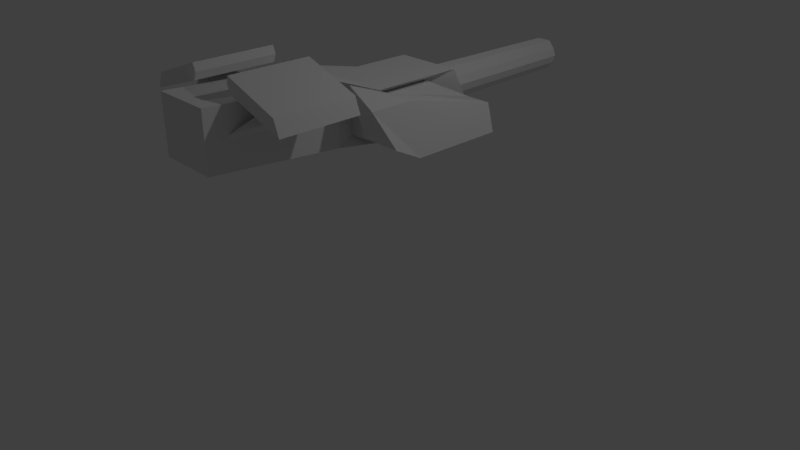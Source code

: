 # Source: Plasma-zero.blend  (saved by Blender 2.79.0; exported with 4.5.12 LTS)
import bpy
from mathutils import Matrix  # noqa: F401  (used for matrix-valued properties, if any)

bpy.ops.wm.read_factory_settings(use_empty=True)
scene = bpy.context.scene
scene.name = 'Scene'

# ---- collections
col_collection_1 = bpy.data.collections.new('Collection 1'); scene.collection.children.link(col_collection_1)

# ---- materials (node trees are filled in below, after node groups)
mat_material = bpy.data.materials.new('Material')
mat_material.alpha_threshold = 0.0
mat_material.use_transparent_shadow = False
mat_material.roughness = 0.5

# ---- material node trees

# ---- world
world_world = bpy.data.worlds.new('World'); scene.world = world_world
world_world.color = (0.05088, 0.05088, 0.05088)
world_world.use_sun_shadow = False
world_world.sun_shadow_jitter_overblur = 0.0
world_world.cycles.sampling_method = 'MANUAL'

# ---- cameras
cam_camera = bpy.data.cameras.new('Camera')
cam_camera.clip_end = 100.0
cam_camera.lens = 35.0
cam_camera.sensor_width = 32.0
cam_camera.sensor_height = 18.0
cam_camera.ortho_scale = 7.314
cam_camera.dof.focus_distance = 0.0
cam_camera.dof.aperture_fstop = 128.0

# ---- lights
light_lamp_001 = bpy.data.lights.new('Lamp.001', 'POINT')
light_lamp_001.transmission_factor = 0.0
light_lamp_001.cutoff_distance = 30.0
light_lamp_001.energy = 100.0
light_lamp_001.shadow_buffer_clip_start = 1.001
light_lamp_001.shadow_soft_size = 0.1
light_lamp_001.shadow_maximum_resolution = 0.006
light_lamp_001.use_absolute_resolution = True
light_lamp = bpy.data.lights.new('Lamp', 'POINT')
light_lamp.transmission_factor = 0.0
light_lamp.cutoff_distance = 30.0
light_lamp.energy = 100.0
light_lamp.shadow_buffer_clip_start = 1.001
light_lamp.shadow_soft_size = 0.1
light_lamp.shadow_maximum_resolution = 0.006
light_lamp.use_absolute_resolution = True

# ---- meshes
me_cube = bpy.data.meshes.new('Cube')
me_cube.from_pydata([(-0.5047, -0.847, 0.3067), (-0.5047, -0.6727, -0.2436), (-0.5047, 0.6513, -0.3979), (-0.5831, 0.6513, -0.1069), (-0.9269, 0.6513, -0.3979), (-0.8485, 0.6513, -0.1069), (0.9307, 0.6513, -0.3979), (0.8504, 0.6513, -0.1069), (-0.3703, 0.6513, 0.1319), (0.3741, 0.6513, 0.1319), (0.3741, 0.9282, -0.3979), (-0.3703, 0.9282, -0.3979), (-0.9269, -0.6727, -0.2436), (0.799, -0.847, 0.1319), (-0.7952, -0.847, 0.1319), (0.9307, -0.6727, -0.2436), (0.3217, -0.847, 0.3089), (-0.3179, -0.847, 0.3089), (-0.3179, -0.847, -0.3444), (0.3217, -0.847, -0.3444), (-0.7952, -0.37, 0.1319), (0.9307, -0.37, -0.3979), (-0.9269, -0.37, -0.3979), (0.799, -0.37, 0.1319), (0.3741, -0.37, 0.1319), (-0.3703, -0.37, 0.1319), (-0.3703, -0.37, -0.3979), (0.3741, -0.37, -0.3979), (-0.5047, -0.37, 0.1319), (-0.5047, -0.37, -0.3979), (0.5785, 0.6513, -0.1069), (0.4983, 0.6513, -0.3979), (0.4983, -0.847, 0.3109), (0.4983, -0.6727, -0.2436), (0.4983, -0.37, -0.3979), (0.4983, -0.37, 0.1319), (-0.3266, 0.3545, -0.2923), (-0.3266, -0.3059, -0.2923), (-0.2397, -0.3059, -0.2923), (-0.2397, 0.3545, -0.2923), (-0.2397, 0.3545, 0.05031), (-0.2397, -0.6143, -0.2923), (-0.3266, -0.6143, -0.2923), (0.2417, 0.3545, -0.2923), (0.2417, 0.3545, 0.05031), (-0.2397, -0.6143, 0.1993), (-0.3266, 0.3545, 0.05031), (0.322, 0.3545, -0.2923), (-0.3266, -0.3059, 0.05031), (0.2417, -0.6143, 0.1993), (0.2417, -0.6143, -0.2923), (0.2417, -0.3059, 0.05031), (-0.2397, -0.3059, 0.05031), (0.2417, -0.3059, -0.2923), (-0.3266, -0.6143, 0.1633), (0.322, -0.6143, -0.2923), (0.322, -0.3059, -0.2923), (0.322, 0.3545, 0.05031), (0.322, -0.6143, 0.1661), (0.322, -0.3059, 0.05031), (0.3217, -0.847, 0.02735), (0.3217, -0.847, 0.09112), (-0.3179, -0.847, 0.02735), (-0.3179, -0.847, 0.09112), (0.1045, 0.5433, 0.05054), (-0.07173, 0.5433, -0.3165), (-0.1711, 0.5433, -0.04122), (0.1815, 0.5433, -0.04122), (-0.07173, 0.5433, 0.05054), (0.1045, 0.5433, -0.3165), (-0.1535, 2.581, -0.2158), (-0.0638, 2.581, -0.2987), (-0.1711, 0.5433, -0.2248), (-0.2035, 0.5433, -0.133), (0.1815, 0.5433, -0.2248), (0.2139, 0.5433, -0.133), (-0.1828, 2.581, -0.133), (0.09531, 2.581, -0.2987), (0.09531, 2.581, 0.03268), (-0.0638, 2.581, 0.03268), (-0.1535, 2.581, -0.05015), (0.1648, 2.581, -0.2158), (0.194, 2.581, -0.133), (0.1648, 2.581, -0.05015), (-0.05255, 2.581, -0.2733), (-0.1285, 2.581, -0.2031), (0.0822, 2.581, -0.2733), (0.141, 2.581, -0.2031), (0.0822, 2.581, 0.007314), (0.141, 2.581, -0.06284), (-0.05255, 2.581, 0.007314), (-0.1285, 2.581, -0.06284), (0.1658, 2.581, -0.133), (-0.1533, 2.581, -0.133), (-0.04393, 2.412, -0.2539), (-0.1094, 2.412, -0.1934), (0.07216, 2.412, -0.2539), (0.1228, 2.412, -0.1934), (0.07216, 2.412, -0.01211), (0.1228, 2.412, -0.07255), (-0.04393, 2.412, -0.01211), (-0.1094, 2.412, -0.07255), (0.1442, 2.412, -0.133), (-0.1307, 2.412, -0.133), (0.2907, -1.949, 0.4111), (-0.2869, -1.949, 0.4111), (0.2907, -1.096, 0.4111), (-0.2869, -1.096, 0.4111), (-0.2869, -1.096, 0.5729), (-0.8684, -1.096, 0.3604), (-0.9331, -1.096, 0.1987), (-0.8684, -1.949, 0.3604), (-0.9331, -1.949, 0.1987), (0.8684, -1.096, 0.3604), (0.9331, -1.096, 0.1987), (0.8684, -1.949, 0.3604), (0.9331, -1.949, 0.1987), (-0.2869, -1.949, 0.5729), (-0.2552, -1.096, 0.492), (-0.2552, -1.949, 0.492), (0.2515, -1.096, 0.5729), (0.2515, -1.949, 0.5729), (-0.3179, -2.264, 0.3791), (0.3217, -2.264, 0.3791), (-0.3179, -2.264, -0.2256), (0.3217, -2.264, -0.2256), (0.3217, -2.027, 0.02735), (-0.3179, -1.083, 0.09112), (-0.3179, -2.027, 0.09112), (-0.2869, -1.664, 0.4111), (-0.2869, -1.38, 0.4111), (0.3217, -1.083, 0.02735), (-0.3179, -2.027, 0.02735), (-0.3179, -1.083, 0.02735), (0.7215, -1.664, 0.2695), (0.3217, -1.083, 0.09112), (0.7215, -1.38, 0.2695), (0.5061, -1.664, 0.3403), (0.5061, -1.38, 0.3403), (0.3217, -2.027, 0.09112), (0.2907, -1.664, 0.4111), (0.2907, -1.38, 0.4111), (-0.5023, -1.38, 0.3403), (-0.7177, -1.38, 0.2695), (-0.5023, -1.664, 0.3403), (-0.7177, -1.664, 0.2695), (0.2354, -1.096, 0.492), (0.2354, -1.949, 0.492)], [], [(17, 25, 52, 45), (18, 62, 63, 17, 45, 41), (22, 29, 1, 12), (4, 2, 29, 22), (35, 30, 57, 59), (24, 16, 49, 51), (28, 20, 14, 0), (34, 21, 15, 33), (31, 6, 21, 34), (3, 5, 20, 28), (1, 29, 37, 42), (25, 24, 9, 8), (7, 30, 35, 23), (28, 0, 54, 48), (41, 45, 54, 42), (23, 35, 32, 13), (3, 28, 48, 46), (40, 46, 48, 52), (37, 38, 41, 42), (59, 51, 49, 58), (52, 48, 54, 45), (57, 44, 51, 59), (36, 39, 38, 37), (43, 47, 56, 53), (53, 56, 55, 50), (9, 24, 51, 44), (31, 34, 56, 47), (26, 18, 41, 38), (25, 8, 40, 52), (34, 33, 55, 56), (19, 27, 53, 50), (11, 26, 38, 39), (32, 35, 59, 58), (27, 10, 43, 53), (29, 2, 36, 37), (27, 26, 11, 10), (16, 61, 60, 19, 50, 49), (6, 7, 23, 21), (11, 39, 40, 8), (30, 31, 47, 57), (50, 55, 58, 49), (57, 47, 43, 44), (2, 3, 46, 36), (10, 9, 44, 43), (7, 6, 31, 30), (1, 0, 14, 12), (22, 20, 5, 4), (4, 5, 3, 2), (17, 16, 24, 25), (19, 18, 26, 27), (0, 1, 42, 54), (21, 23, 13, 15), (36, 46, 40, 39), (33, 32, 58, 55), (12, 14, 20, 22), (15, 13, 32, 33), (65, 72, 70, 71), (68, 64, 78, 79), (64, 67, 83, 78), (73, 66, 80, 76), (87, 86, 96, 97), (75, 74, 81, 82), (67, 75, 82, 83), (72, 73, 76, 70), (71, 70, 85, 84), (69, 65, 71, 77), (66, 68, 79, 80), (77, 71, 84, 86), (74, 69, 77, 81), (82, 81, 87, 92), (80, 79, 90, 91), (79, 78, 88, 90), (81, 77, 86, 87), (76, 80, 91, 93), (83, 82, 92, 89), (78, 83, 89, 88), (70, 76, 93, 85), (102, 97, 96, 94, 95, 103, 101, 100, 98, 99), (86, 84, 94, 96), (92, 87, 97, 102), (88, 89, 99, 98), (90, 88, 98, 100), (93, 91, 101, 103), (91, 90, 100, 101), (84, 85, 95, 94), (85, 93, 103, 95), (89, 92, 102, 99), (8, 9, 10, 11), (105, 119, 117, 111, 112), (116, 115, 121, 147, 104), (109, 110, 112, 111), (119, 105, 129, 130, 107, 118), (110, 109, 108, 118, 107), (106, 146, 120, 113, 114), (17, 122, 123, 16), (125, 123, 122, 124), (128, 132, 133, 62, 18, 124, 122, 17, 63, 127), (16, 123, 125, 19, 60, 131, 126, 139, 135, 61), (137, 139, 135, 138), (63, 62, 133, 127), (108, 109, 111, 117), (142, 130, 129, 144), (141, 138, 137, 140), (19, 125, 124, 18), (146, 147, 121, 120), (106, 114, 116, 104, 140, 137, 134, 136, 138, 141), (61, 135, 131, 60), (136, 131, 135, 138), (115, 113, 120, 121), (117, 119, 118, 108), (110, 107, 130, 142, 143, 145, 144, 129, 105, 112), (143, 142, 144, 145), (134, 126, 139, 137), (126, 131, 136, 134), (142, 143, 133, 127), (144, 145, 132, 128), (142, 127, 128, 144), (145, 143, 133, 132), (141, 140, 104, 147, 146, 106), (115, 116, 114, 113)])
_uv = me_cube.uv_layers.new(name='UVMap')
_uv.uv.foreach_set('vector', [0.7588, 0.7002, 0.7545, 0.7558, 0.7367, 0.7646, 0.7453, 0.726, 0.6734, 0.6958, 0.7264, 0.6972, 0.7344, 0.6975, 0.7588, 0.7002, 0.7453, 0.726, 0.6857, 0.7298, 0.3072, 0.3802, 0.3571, 0.4472, 0.28, 0.4639, 0.2803, 0.3963, 0.3287, 0.3285, 0.3432, 0.3199, 0.3571, 0.4472, 0.3072, 0.3802, 0.5731, 0.72, 0.5317, 0.5809, 0.5895, 0.5744, 0.611, 0.7262, 0.845, 0.7561, 0.8405, 0.6995, 0.8545, 0.7255, 0.8638, 0.7648, 0.1944, 0.3263, 0.2554, 0.3502, 0.2506, 0.3979, 0.2322, 0.4058, 0.3818, 0.6073, 0.4726, 0.6328, 0.4707, 0.665, 0.3929, 0.6906, 0.5141, 0.5738, 0.5112, 0.588, 0.4726, 0.6328, 0.3818, 0.6073, 0.3293, 0.3068, 0.3225, 0.3214, 0.2554, 0.3502, 0.1944, 0.3263, 0.28, 0.4639, 0.3571, 0.4472, 0.3946, 0.4643, 0.2976, 0.5221, 0.7545, 0.7558, 0.845, 0.7561, 0.835, 0.8635, 0.7688, 0.8591, 0.5193, 0.5927, 0.5317, 0.5809, 0.5731, 0.72, 0.5219, 0.669, 0.1944, 0.3263, 0.2322, 0.4058, 0.1454, 0.4265, 0.1735, 0.2955, 0.2991, 0.5594, 0.09956, 0.4393, 0.1454, 0.4265, 0.2976, 0.5221, 0.5219, 0.669, 0.5731, 0.72, 0.4794, 0.7155, 0.4798, 0.693, 0.3293, 0.3068, 0.1944, 0.3263, 0.1735, 0.2955, 0.3134, 0.255, 0.3194, 0.2297, 0.3134, 0.255, 0.1735, 0.2955, 0.1507, 0.2782, 0.3946, 0.4643, 0.4193, 0.4837, 0.2991, 0.5594, 0.2976, 0.5221, 0.611, 0.7262, 0.6349, 0.7388, 0.501, 0.8595, 0.4947, 0.8116, 0.1507, 0.2782, 0.1735, 0.2955, 0.1454, 0.4265, 0.09956, 0.4393, 0.5895, 0.5744, 0.6094, 0.5598, 0.6349, 0.7388, 0.611, 0.7262, 0.3954, 0.3121, 0.4193, 0.2972, 0.4193, 0.4837, 0.3946, 0.4643, 0.5048, 0.4952, 0.5007, 0.5206, 0.35, 0.5763, 0.3257, 0.5613, 0.3257, 0.5613, 0.35, 0.5763, 0.3295, 0.6965, 0.2913, 0.7092, 0.835, 0.8635, 0.845, 0.7561, 0.8638, 0.7648, 0.8531, 0.8387, 0.5141, 0.5738, 0.3818, 0.6073, 0.35, 0.5763, 0.5007, 0.5206, 0.6623, 0.7678, 0.6734, 0.6958, 0.6857, 0.7298, 0.6901, 0.7719, 0.7545, 0.7558, 0.7688, 0.8591, 0.75, 0.8359, 0.7367, 0.7646, 0.3818, 0.6073, 0.3929, 0.6906, 0.3295, 0.6965, 0.35, 0.5763, 0.9263, 0.6944, 0.9392, 0.7666, 0.9111, 0.7713, 0.9146, 0.7287, 0.7351, 0.9469, 0.6623, 0.7678, 0.6901, 0.7719, 0.7189, 0.8504, 0.4794, 0.7155, 0.5731, 0.72, 0.611, 0.7262, 0.4947, 0.8116, 0.9392, 0.7666, 0.8727, 0.9386, 0.8843, 0.8513, 0.9111, 0.7713, 0.3571, 0.4472, 0.3432, 0.3199, 0.3954, 0.3121, 0.3946, 0.4643, 0.8351, 0.3359, 0.9218, 0.3359, 0.9218, 0.4848, 0.8351, 0.4849, 0.8405, 0.6995, 0.8655, 0.6964, 0.8736, 0.6962, 0.9263, 0.6944, 0.9146, 0.7287, 0.8545, 0.7255, 0.5112, 0.588, 0.5193, 0.5927, 0.5219, 0.669, 0.4726, 0.6328, 0.7351, 0.9469, 0.7189, 0.8504, 0.75, 0.8359, 0.7688, 0.8591, 0.5317, 0.5809, 0.5141, 0.5738, 0.5007, 0.5206, 0.5895, 0.5744, 0.2913, 0.7092, 0.3295, 0.6965, 0.4947, 0.8116, 0.501, 0.8595, 0.5895, 0.5744, 0.5007, 0.5206, 0.5048, 0.4952, 0.6094, 0.5598, 0.3432, 0.3199, 0.3293, 0.3068, 0.3134, 0.255, 0.3954, 0.3121, 0.8727, 0.9386, 0.835, 0.8635, 0.8531, 0.8387, 0.8843, 0.8513, 0.5193, 0.5927, 0.5112, 0.588, 0.5141, 0.5738, 0.5317, 0.5809, 0.28, 0.4639, 0.2322, 0.4058, 0.2506, 0.3979, 0.2803, 0.3963, 0.3072, 0.3802, 0.2554, 0.3502, 0.3225, 0.3214, 0.3287, 0.3285, 0.3287, 0.3285, 0.3225, 0.3214, 0.3293, 0.3068, 0.3432, 0.3199, 0.7588, 0.7002, 0.8405, 0.6995, 0.845, 0.7561, 0.7545, 0.7558, 0.8411, 0.2807, 0.9156, 0.2806, 0.9218, 0.3359, 0.8351, 0.3359, 0.2322, 0.4058, 0.28, 0.4639, 0.2976, 0.5221, 0.1454, 0.4265, 0.4726, 0.6328, 0.5219, 0.669, 0.4798, 0.693, 0.4707, 0.665, 0.3954, 0.3121, 0.3134, 0.255, 0.3194, 0.2297, 0.4193, 0.2972, 0.3929, 0.6906, 0.4794, 0.7155, 0.4947, 0.8116, 0.3295, 0.6965, 0.2803, 0.3963, 0.2506, 0.3979, 0.2554, 0.3502, 0.3072, 0.3802, 0.4707, 0.665, 0.4798, 0.693, 0.4794, 0.7155, 0.3929, 0.6906, 0.1675, 0.9713, 0.1483, 0.9727, 0.1535, 0.5826, 0.1708, 0.5813, 0.236, 0.9682, 0.2017, 0.9682, 0.2035, 0.5813, 0.2344, 0.5813, 0.02222, 0.5819, 0.04103, 0.5815, 0.04333, 0.9731, 0.02635, 0.9735, 0.1107, 0.5813, 0.129, 0.5813, 0.1305, 0.9729, 0.114, 0.9729, 0.3242, 0.8948, 0.326, 0.905, 0.2891, 0.9068, 0.2876, 0.8979, 0.05925, 0.5813, 0.07663, 0.5815, 0.07546, 0.9731, 0.05978, 0.9729, 0.04103, 0.5815, 0.05925, 0.5813, 0.05978, 0.9729, 0.04333, 0.9731, 0.09342, 0.5816, 0.1107, 0.5813, 0.114, 0.9729, 0.09842, 0.9732, 0.4479, 0.8864, 0.4479, 0.9099, 0.4428, 0.908, 0.4428, 0.8881, 0.2017, 0.9714, 0.1675, 0.9713, 0.1708, 0.5813, 0.2017, 0.5814, 0.129, 0.5813, 0.1483, 0.5816, 0.148, 0.9732, 0.1305, 0.9729, 0.427, 0.8639, 0.4479, 0.8864, 0.4428, 0.8881, 0.4251, 0.8691, 0.07663, 0.5815, 0.09342, 0.5819, 0.09062, 0.9735, 0.07546, 0.9731, 0.3903, 0.8716, 0.406, 0.8649, 0.4073, 0.8699, 0.394, 0.8756, 0.4243, 0.9315, 0.4006, 0.9296, 0.4028, 0.9247, 0.4228, 0.9263, 0.4006, 0.9296, 0.3796, 0.9071, 0.385, 0.9057, 0.4028, 0.9247, 0.406, 0.8649, 0.427, 0.8639, 0.4251, 0.8691, 0.4073, 0.8699, 0.44, 0.9248, 0.4243, 0.9315, 0.4228, 0.9263, 0.4361, 0.9206, 0.3823, 0.8865, 0.3903, 0.8716, 0.394, 0.8756, 0.3873, 0.8882, 0.3796, 0.9071, 0.3823, 0.8865, 0.3873, 0.8882, 0.385, 0.9057, 0.4479, 0.9099, 0.44, 0.9248, 0.4361, 0.9206, 0.4428, 0.908, 0.4506, 0.9661, 0.4447, 0.9552, 0.4428, 0.9401, 0.4581, 0.9237, 0.4754, 0.9224, 0.4868, 0.9272, 0.4926, 0.9381, 0.4926, 0.9552, 0.4773, 0.9716, 0.462, 0.9709, 0.326, 0.905, 0.326, 0.9285, 0.2891, 0.927, 0.2891, 0.9068, 0.326, 0.9412, 0.3271, 0.9327, 0.3639, 0.9348, 0.3629, 0.9422, 0.3271, 0.9696, 0.3261, 0.954, 0.363, 0.9532, 0.3639, 0.9667, 0.2876, 0.9417, 0.3169, 0.9417, 0.3147, 0.9713, 0.2894, 0.9713, 0.326, 0.9248, 0.326, 0.9122, 0.3629, 0.9127, 0.363, 0.9236, 0.326, 0.9122, 0.3273, 0.8948, 0.3641, 0.8977, 0.3629, 0.9127, 0.326, 0.9285, 0.3242, 0.9417, 0.2876, 0.9384, 0.2891, 0.927, 0.3273, 0.9327, 0.326, 0.9248, 0.363, 0.9236, 0.3641, 0.9303, 0.3261, 0.954, 0.326, 0.9412, 0.3629, 0.9422, 0.363, 0.9532, 0.7688, 0.8591, 0.835, 0.8635, 0.8727, 0.9386, 0.7351, 0.9469, 0.3864, 0.2138, 0.3742, 0.1921, 0.3582, 0.1875, 0.2697, 0.2138, 0.2337, 0.2452, 0.01848, 0.2646, 0.06734, 0.2232, 0.1659, 0.1851, 0.18, 0.1892, 0.1911, 0.2138, 0.2663, 0.05294, 0.2193, 0.02187, 0.2337, 0.2452, 0.2697, 0.2138, 0.3742, 0.1921, 0.3864, 0.2138, 0.3912, 0.1514, 0.3942, 0.1052, 0.391, 0.03964, 0.3785, 0.06378, 0.2193, 0.02187, 0.2663, 0.05294, 0.3641, 0.06872, 0.3785, 0.06378, 0.391, 0.03964, 0.194, 0.04564, 0.1829, 0.07249, 0.1707, 0.07672, 0.06057, 0.05076, 0.01848, 0.01685, 0.7588, 0.7002, 0.7856, 0.5739, 0.813, 0.5679, 0.8405, 0.6995, 0.8634, 0.5104, 0.813, 0.5679, 0.7856, 0.5739, 0.7344, 0.5041, 0.7602, 0.5773, 0.7544, 0.5741, 0.7328, 0.6691, 0.7264, 0.6972, 0.6734, 0.6958, 0.7344, 0.5041, 0.7856, 0.5739, 0.7588, 0.7002, 0.7344, 0.6975, 0.7396, 0.6706, 0.8405, 0.6995, 0.813, 0.5679, 0.8634, 0.5104, 0.9263, 0.6944, 0.8736, 0.6962, 0.8669, 0.6676, 0.8443, 0.5696, 0.8383, 0.5726, 0.8599, 0.6692, 0.8655, 0.6964, 0.5977, 0.1157, 0.4746, 0.09678, 0.7452, 0.1013, 0.6578, 0.109, 0.7344, 0.6983, 0.727, 0.6968, 0.7325, 0.6699, 0.7398, 0.6714, 0.3641, 0.06872, 0.2663, 0.05294, 0.2697, 0.2138, 0.3582, 0.1875, 0.8842, 0.05384, 0.8842, 0.009356, 0.9385, 0.009356, 0.9385, 0.05384, 0.9394, 0.01087, 0.9394, 0.05476, 0.8844, 0.05476, 0.8844, 0.01087, 0.8411, 0.2807, 0.841, 0.117, 0.9155, 0.117, 0.9156, 0.2806, 0.1829, 0.07249, 0.18, 0.1892, 0.1659, 0.1851, 0.1707, 0.07672, 0.9944, 0.01087, 0.9944, 0.1425, 0.8295, 0.1425, 0.8295, 0.01087, 0.8844, 0.01087, 0.8844, 0.05476, 0.8844, 0.09864, 0.9394, 0.09864, 0.9394, 0.05476, 0.9394, 0.01087, 0.8655, 0.6964, 0.8599, 0.6692, 0.8669, 0.6676, 0.8736, 0.6962, 0.6488, 0.1254, 0.7715, 0.1641, 0.7452, 0.1013, 0.6578, 0.109, 0.06734, 0.2232, 0.06057, 0.05076, 0.1707, 0.07672, 0.1659, 0.1851, 0.3582, 0.1875, 0.3742, 0.1921, 0.3785, 0.06378, 0.3641, 0.06872, 0.8298, 0.1428, 0.8298, 0.009356, 0.8842, 0.009356, 0.8842, 0.05384, 0.8842, 0.09832, 0.9385, 0.09832, 0.9385, 0.05384, 0.9385, 0.009356, 0.9928, 0.009356, 0.9928, 0.1428, 0.8842, 0.09832, 0.8842, 0.05384, 0.9385, 0.05384, 0.9385, 0.09832, 0.6139, 0.117, 0.5189, 0.1641, 0.4746, 0.09678, 0.5977, 0.1157, 0.5189, 0.1641, 0.7715, 0.1641, 0.6488, 0.1254, 0.6139, 0.117, 0.6942, 0.2367, 0.6782, 0.2519, 0.7827, 0.2805, 0.7615, 0.2239, 0.6243, 0.2437, 0.6376, 0.2436, 0.5327, 0.287, 0.4876, 0.2131, 0.6942, 0.2367, 0.7615, 0.2239, 0.4876, 0.2131, 0.6243, 0.2437, 0.6376, 0.2436, 0.6782, 0.2519, 0.7827, 0.2805, 0.5327, 0.287, 0.1982, 0.1084, 0.1992, 0.152, 0.1911, 0.2138, 0.18, 0.1892, 0.1829, 0.07249, 0.194, 0.04564, 0.06734, 0.2232, 0.01848, 0.2646, 0.01848, 0.01685, 0.06057, 0.05076])
me_cube.materials.append(mat_material)
me_cube.use_remesh_preserve_volume = False
me_cube.use_remesh_preserve_attributes = False
me_cube.use_mirror_vertex_groups = False
me_cube.update()
arm_armature = bpy.data.armatures.new('Armature')  # bones are not reproduced

# ---- objects
ob_armature = bpy.data.objects.new('Armature', arm_armature)
ob_cube_001 = bpy.data.objects.new('Cube.001', me_cube)
ob_lamp_001 = bpy.data.objects.new('Lamp.001', light_lamp_001)
ob_lamp = bpy.data.objects.new('Lamp', light_lamp)
ob_camera = bpy.data.objects.new('Camera', cam_camera)

# ---- transforms, parenting, visibility, modifiers, constraints
ob_armature.location = (0.0, -0.5156, 1.781)
ob_armature.rotation_euler = (-1.571, -0.0, 0.0)
ob_armature.show_in_front = True
ob_armature.lineart.crease_threshold = 0.0
ob_cube_001.parent = ob_armature
ob_cube_001.matrix_parent_inverse = Matrix(((1.0, 0.0, 0.0, 0.0), (0.0, -4.371e-08, -1.0, 1.781), (0.0, 1.0, -2.98e-08, 0.5156), (0.0, 0.0, 0.0, 1.0)))
ob_cube_001.location = (0.0, 0.2538, 2.17)
ob_cube_001.scale = (1.183, 1.183, 1.183)
ob_cube_001.lineart.crease_threshold = 0.0
_vg = ob_cube_001.vertex_groups.new(name='Bone')
_vg.add([64, 65, 66, 67, 68, 69, 70, 71, 72, 73, 74, 75, 76, 77, 78, 79, 80, 81, 82, 83, 84, 85, 86, 87, 88, 89, 90, 91, 92, 93, 94, 95, 96, 97, 98, 99, 100, 101, 102, 103], 1.0, 'REPLACE')
_m = ob_cube_001.modifiers.new('Armature', 'ARMATURE')
_m.object = ob_armature
ob_lamp_001.location = (-6.925, 1.005, 5.904)
ob_lamp_001.rotation_euler = (0.6503, 0.05522, 1.866)
ob_lamp_001.lock_rotations_4d = False
ob_lamp_001.empty_display_type = 'ARROWS'
ob_lamp_001.color = (0.0, 0.0, 0.0, 0.0)
ob_lamp_001.lineart.crease_threshold = 0.0
ob_lamp.location = (4.076, 1.005, 5.904)
ob_lamp.rotation_euler = (0.6503, 0.05522, 1.866)
ob_lamp.lock_rotations_4d = False
ob_lamp.empty_display_type = 'ARROWS'
ob_lamp.color = (0.0, 0.0, 0.0, 0.0)
ob_lamp.lineart.crease_threshold = 0.0
ob_camera.location = (7.481, -6.508, 5.344)
ob_camera.rotation_euler = (1.109, 0.0, 0.8149)
ob_camera.lock_rotations_4d = False
ob_camera.empty_display_type = 'ARROWS'
ob_camera.color = (0.0, 0.0, 0.0, 0.0)
ob_camera.display_type = 'WIRE'
ob_camera.lineart.crease_threshold = 0.0

# ---- collection membership
col_collection_1.objects.link(ob_armature)
col_collection_1.objects.link(ob_cube_001)
col_collection_1.objects.link(ob_lamp_001)
col_collection_1.objects.link(ob_lamp)
col_collection_1.objects.link(ob_camera)

# ---- scene / render settings (as saved in the file)
scene.camera = ob_camera
scene.frame_start = 0; scene.frame_end = 2; scene.frame_set(0)
scene.render.engine = 'BLENDER_EEVEE_NEXT'
scene.render.resolution_percentage = 50
scene.render.dither_intensity = 0.0
scene.cycles.use_denoising = False
scene.cycles.samples = 128
scene.cycles.sampling_pattern = 'TABULATED_SOBOL'
scene.cycles.use_adaptive_sampling = False
scene.cycles.use_light_tree = False
scene.cycles.blur_glossy = 0.0
scene.cycles.sample_clamp_indirect = 0.0
scene.view_settings.view_transform = 'Standard'
bpy.context.view_layer.update()
